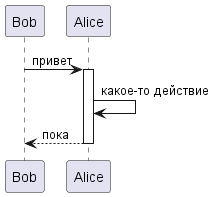

The diagram above was rendered by PlantUML. Its source (embedded in the PNG):
@startuml
Bob -> Alice : привет
activate Alice
Alice -> Alice : какое-то действие
return пока
@enduml